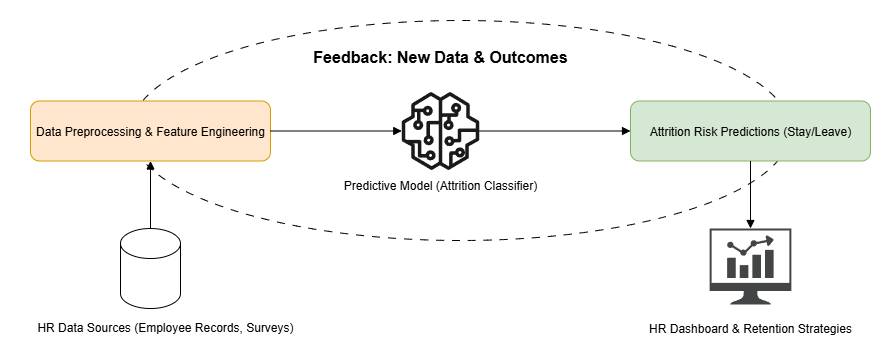

The diagram above was exported from draw.io. Its source (the exported page's mxGraphModel, read from the mxfile embedded in the PNG):
<mxGraphModel dx="1231" dy="639" grid="1" gridSize="10" guides="1" tooltips="1" connect="1" arrows="1" fold="1" page="1" pageScale="1" pageWidth="850" pageHeight="1100" math="0" shadow="0">
  <root>
    <mxCell id="0" />
    <mxCell id="1" parent="0" />
    <mxCell id="CSi2BbDhjq5Ke8ilKaX0-25" value="" style="ellipse;whiteSpace=wrap;html=1;fillColor=none;dashed=1;dashPattern=8 8;" parent="1" vertex="1">
      <mxGeometry x="420" y="322" width="660" height="220" as="geometry" />
    </mxCell>
    <mxCell id="CSi2BbDhjq5Ke8ilKaX0-15" value="Data Preprocessing &amp; Feature Engineering" style="shape=rectangle;rounded=1;fillColor=#ffe6cc;strokeColor=#d79b00;" parent="1" vertex="1">
      <mxGeometry x="320" y="402.5" width="240" height="60" as="geometry" />
    </mxCell>
    <mxCell id="CSi2BbDhjq5Ke8ilKaX0-17" value="Attrition Risk Predictions (Stay/Leave)" style="shape=rectangle;rounded=1;fillColor=#d5e8d4;strokeColor=#82b366;" parent="1" vertex="1">
      <mxGeometry x="920" y="402.5" width="240" height="60" as="geometry" />
    </mxCell>
    <mxCell id="CSi2BbDhjq5Ke8ilKaX0-19" value="Feedback: New Data &amp; Outcomes" style="text;strokeColor=none;fillColor=none;align=center;verticalAlign=middle;fontSize=16;fontStyle=1" parent="1" vertex="1">
      <mxGeometry x="600" y="342.5" width="260" height="30" as="geometry" />
    </mxCell>
    <mxCell id="CSi2BbDhjq5Ke8ilKaX0-20" style="endArrow=block;endFill=1;exitX=0.5;exitY=0;exitDx=0;exitDy=0;exitPerimeter=0;" parent="1" source="CSi2BbDhjq5Ke8ilKaX0-26" target="CSi2BbDhjq5Ke8ilKaX0-15" edge="1">
      <mxGeometry relative="1" as="geometry">
        <mxPoint x="440" y="590" as="sourcePoint" />
      </mxGeometry>
    </mxCell>
    <mxCell id="CSi2BbDhjq5Ke8ilKaX0-21" style="endArrow=block;endFill=1;" parent="1" source="CSi2BbDhjq5Ke8ilKaX0-15" target="CSi2BbDhjq5Ke8ilKaX0-28" edge="1">
      <mxGeometry relative="1" as="geometry">
        <mxPoint x="620.0000000000002" y="432.5" as="targetPoint" />
      </mxGeometry>
    </mxCell>
    <mxCell id="CSi2BbDhjq5Ke8ilKaX0-22" style="endArrow=block;endFill=1;" parent="1" source="CSi2BbDhjq5Ke8ilKaX0-28" target="CSi2BbDhjq5Ke8ilKaX0-17" edge="1">
      <mxGeometry relative="1" as="geometry">
        <mxPoint x="840" y="432.5" as="sourcePoint" />
      </mxGeometry>
    </mxCell>
    <mxCell id="CSi2BbDhjq5Ke8ilKaX0-23" style="endArrow=block;endFill=1;" parent="1" source="CSi2BbDhjq5Ke8ilKaX0-17" target="CSi2BbDhjq5Ke8ilKaX0-30" edge="1">
      <mxGeometry relative="1" as="geometry">
        <mxPoint x="1040" y="590" as="targetPoint" />
      </mxGeometry>
    </mxCell>
    <mxCell id="CSi2BbDhjq5Ke8ilKaX0-26" value="" style="shape=cylinder3;whiteSpace=wrap;html=1;boundedLbl=1;backgroundOutline=1;size=15;" parent="1" vertex="1">
      <mxGeometry x="410" y="530" width="60" height="80" as="geometry" />
    </mxCell>
    <mxCell id="CSi2BbDhjq5Ke8ilKaX0-27" value="&lt;span style=&quot;font-family: Helvetica; font-size: 12px; font-style: normal; font-variant-ligatures: normal; font-variant-caps: normal; font-weight: 400; letter-spacing: normal; orphans: 2; text-indent: 0px; text-transform: none; widows: 2; word-spacing: 0px; -webkit-text-stroke-width: 0px; white-space: nowrap; text-decoration-thickness: initial; text-decoration-style: initial; text-decoration-color: initial; float: none; display: inline !important;&quot;&gt;HR Data Sources (Employee Records, Surveys)&lt;/span&gt;" style="text;whiteSpace=wrap;html=1;labelBackgroundColor=none;fontColor=#000000;align=center;" parent="1" vertex="1">
      <mxGeometry x="310" y="615" width="290" height="25" as="geometry" />
    </mxCell>
    <mxCell id="CSi2BbDhjq5Ke8ilKaX0-28" value="&lt;div&gt;&lt;br&gt;&lt;/div&gt;" style="sketch=0;outlineConnect=0;fontColor=#232F3E;gradientColor=none;fillColor=#1A1A1A;strokeColor=none;dashed=0;verticalLabelPosition=bottom;verticalAlign=top;align=center;html=1;fontSize=12;fontStyle=0;aspect=fixed;pointerEvents=1;shape=mxgraph.aws4.sagemaker_model;" parent="1" vertex="1">
      <mxGeometry x="691" y="393.5" width="78" height="78" as="geometry" />
    </mxCell>
    <mxCell id="CSi2BbDhjq5Ke8ilKaX0-29" value="&lt;br&gt;&lt;span style=&quot;color: rgb(0, 0, 0); text-wrap-mode: nowrap; float: none; display: inline !important;&quot;&gt;Predictive Model (Attrition Classifier)&lt;/span&gt;&lt;div&gt;&lt;br style=&quot;color: rgb(35, 47, 62); text-wrap-mode: nowrap;&quot;&gt;&lt;/div&gt;" style="text;html=1;align=center;verticalAlign=middle;whiteSpace=wrap;rounded=0;" parent="1" vertex="1">
      <mxGeometry x="700" y="471.5" width="60" height="30" as="geometry" />
    </mxCell>
    <mxCell id="CSi2BbDhjq5Ke8ilKaX0-30" value="" style="sketch=0;pointerEvents=1;shadow=0;dashed=0;html=1;strokeColor=none;fillColor=#434445;aspect=fixed;labelPosition=center;verticalLabelPosition=bottom;verticalAlign=top;align=center;outlineConnect=0;shape=mxgraph.vvd.nsx_dashboard;" parent="1" vertex="1">
      <mxGeometry x="999.14" y="530" width="81.72" height="76" as="geometry" />
    </mxCell>
    <mxCell id="CSi2BbDhjq5Ke8ilKaX0-31" value="&lt;div&gt;&lt;span style=&quot;text-wrap-mode: nowrap;&quot;&gt;HR Dashboard &amp;amp; Retention Strategies&lt;/span&gt;&lt;/div&gt;" style="text;html=1;align=center;verticalAlign=middle;whiteSpace=wrap;rounded=0;" parent="1" vertex="1">
      <mxGeometry x="1010" y="615" width="60" height="30" as="geometry" />
    </mxCell>
  </root>
</mxGraphModel>